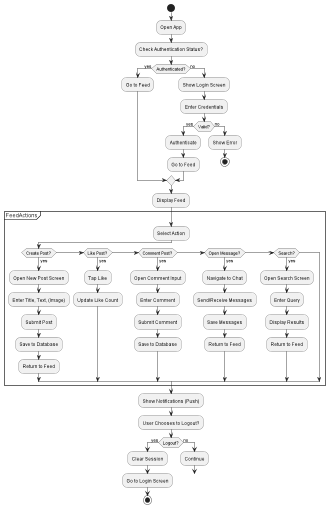

The diagram above was rendered by PlantUML. Its source (embedded in the PNG):
@startuml
|User|
start

:Open App;
:Check Authentication Status?;
if (Authenticated?) then (yes)
  :Go to Feed;
else (no)
  :Show Login Screen;
  :Enter Credentials;
  if (Valid?) then (yes)
    :Authenticate;
    :Go to Feed;
  else (no)
    :Show Error;
    stop
  endif
endif

:Display Feed;

partition FeedActions {
  :Select Action;
  if (Create Post?) then (yes)
    :Open New Post Screen;
    :Enter Title, Text, (Image);
    :Submit Post;
    :Save to Database;
    :Return to Feed;
  else if (Like Post?) then (yes)
    :Tap Like;
    :Update Like Count;
  else if (Comment Post?) then (yes)
    :Open Comment Input;
    :Enter Comment;
    :Submit Comment;
    :Save to Database;
  else if (Open Message?) then (yes)
    :Navigate to Chat;
    :Send/Receive Messages;
    :Save Messages;
    :Return to Feed;
  else if (Search?) then (yes)
    :Open Search Screen;
    :Enter Query;
    :Display Results;
    :Return to Feed;
  endif
}

:Show Notifications (Push);

:User Chooses to Logout?;
if (Logout?) then (yes)
  :Clear Session;
  :Go to Login Screen;
  stop
else (no)
  :Continue;
  goto FeedActions
endif

@enduml